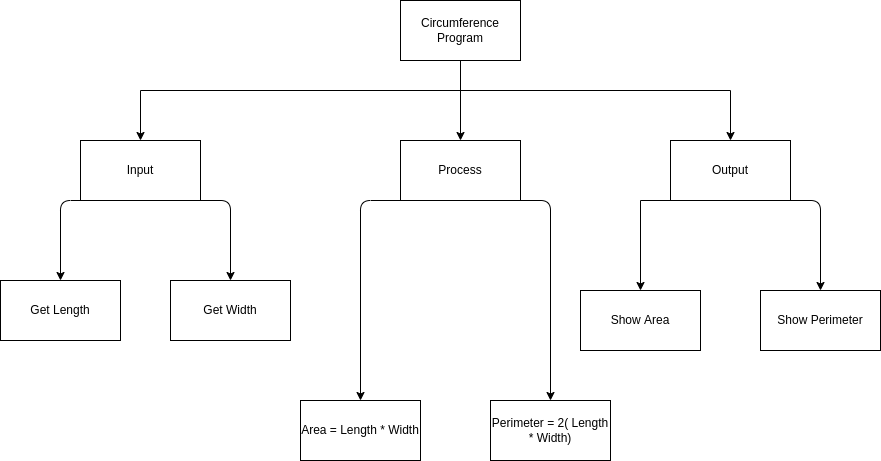

The diagram above was exported from draw.io. Its source (the exported page's mxGraphModel, read from the mxfile embedded in the PNG):
<mxGraphModel dx="1401" dy="580" grid="1" gridSize="10" guides="1" tooltips="1" connect="1" arrows="1" fold="1" page="1" pageScale="1" pageWidth="827" pageHeight="1169" math="0" shadow="0">
  <root>
    <mxCell id="0" />
    <mxCell id="1" parent="0" />
    <mxCell id="9" style="edgeStyle=none;html=1;entryX=0.5;entryY=0;entryDx=0;entryDy=0;jumpStyle=line;" parent="1" target="4" edge="1">
      <mxGeometry relative="1" as="geometry">
        <mxPoint x="330" y="90" as="sourcePoint" />
      </mxGeometry>
    </mxCell>
    <mxCell id="16" style="edgeStyle=orthogonalEdgeStyle;rounded=0;jumpStyle=line;html=1;entryX=0.5;entryY=0;entryDx=0;entryDy=0;" parent="1" source="2" target="3" edge="1">
      <mxGeometry relative="1" as="geometry">
        <Array as="points">
          <mxPoint x="330" y="120" />
          <mxPoint x="10" y="120" />
        </Array>
      </mxGeometry>
    </mxCell>
    <mxCell id="17" style="edgeStyle=orthogonalEdgeStyle;shape=connector;rounded=0;jumpStyle=line;html=1;labelBackgroundColor=default;fontFamily=Helvetica;fontSize=11;fontColor=default;endArrow=classic;strokeColor=default;" parent="1" source="2" target="5" edge="1">
      <mxGeometry relative="1" as="geometry">
        <Array as="points">
          <mxPoint x="330" y="120" />
          <mxPoint x="600" y="120" />
        </Array>
      </mxGeometry>
    </mxCell>
    <mxCell id="2" value="Circumference Program" style="rounded=0;whiteSpace=wrap;html=1;" parent="1" vertex="1">
      <mxGeometry x="270" y="30" width="120" height="60" as="geometry" />
    </mxCell>
    <mxCell id="13" style="edgeStyle=none;html=1;exitX=0.5;exitY=1;exitDx=0;exitDy=0;entryX=0.5;entryY=0;entryDx=0;entryDy=0;" parent="1" source="3" target="6" edge="1">
      <mxGeometry relative="1" as="geometry">
        <Array as="points">
          <mxPoint x="-70" y="230" />
        </Array>
      </mxGeometry>
    </mxCell>
    <mxCell id="19" style="edgeStyle=none;html=1;exitX=1;exitY=1;exitDx=0;exitDy=0;entryX=0.5;entryY=0;entryDx=0;entryDy=0;" edge="1" parent="1" source="3" target="18">
      <mxGeometry relative="1" as="geometry">
        <Array as="points">
          <mxPoint x="100" y="230" />
        </Array>
      </mxGeometry>
    </mxCell>
    <mxCell id="3" value="Input" style="rounded=0;whiteSpace=wrap;html=1;" parent="1" vertex="1">
      <mxGeometry x="-50" y="170" width="120" height="60" as="geometry" />
    </mxCell>
    <mxCell id="12" style="edgeStyle=none;html=1;exitX=0.5;exitY=1;exitDx=0;exitDy=0;entryX=0.5;entryY=0;entryDx=0;entryDy=0;" parent="1" source="4" target="8" edge="1">
      <mxGeometry relative="1" as="geometry">
        <Array as="points">
          <mxPoint x="230" y="230" />
        </Array>
      </mxGeometry>
    </mxCell>
    <mxCell id="21" style="edgeStyle=none;html=1;exitX=1;exitY=1;exitDx=0;exitDy=0;entryX=0.5;entryY=0;entryDx=0;entryDy=0;" edge="1" parent="1" source="4" target="20">
      <mxGeometry relative="1" as="geometry">
        <Array as="points">
          <mxPoint x="420" y="230" />
        </Array>
      </mxGeometry>
    </mxCell>
    <mxCell id="4" value="Process" style="rounded=0;whiteSpace=wrap;html=1;" parent="1" vertex="1">
      <mxGeometry x="270" y="170" width="120" height="60" as="geometry" />
    </mxCell>
    <mxCell id="14" style="edgeStyle=none;html=1;exitX=0.5;exitY=1;exitDx=0;exitDy=0;entryX=0.5;entryY=0;entryDx=0;entryDy=0;rounded=0;" parent="1" source="5" target="7" edge="1">
      <mxGeometry relative="1" as="geometry">
        <Array as="points">
          <mxPoint x="510" y="230" />
        </Array>
      </mxGeometry>
    </mxCell>
    <mxCell id="23" style="edgeStyle=none;html=1;exitX=1;exitY=1;exitDx=0;exitDy=0;entryX=0.5;entryY=0;entryDx=0;entryDy=0;" edge="1" parent="1" source="5" target="22">
      <mxGeometry relative="1" as="geometry">
        <Array as="points">
          <mxPoint x="690" y="230" />
        </Array>
      </mxGeometry>
    </mxCell>
    <mxCell id="5" value="Output" style="rounded=0;whiteSpace=wrap;html=1;" parent="1" vertex="1">
      <mxGeometry x="540" y="170" width="120" height="60" as="geometry" />
    </mxCell>
    <mxCell id="6" value="Get Length" style="rounded=0;whiteSpace=wrap;html=1;" parent="1" vertex="1">
      <mxGeometry x="-130" y="310" width="120" height="60" as="geometry" />
    </mxCell>
    <mxCell id="7" value="Show Area" style="rounded=0;whiteSpace=wrap;html=1;" parent="1" vertex="1">
      <mxGeometry x="450" y="320" width="120" height="60" as="geometry" />
    </mxCell>
    <mxCell id="8" value="Area = Length * Width" style="rounded=0;whiteSpace=wrap;html=1;" parent="1" vertex="1">
      <mxGeometry x="170" y="430" width="120" height="60" as="geometry" />
    </mxCell>
    <mxCell id="18" value="Get Width" style="rounded=0;whiteSpace=wrap;html=1;" vertex="1" parent="1">
      <mxGeometry x="40" y="310" width="120" height="60" as="geometry" />
    </mxCell>
    <mxCell id="20" value="Perimeter = 2( Length * Width)" style="rounded=0;whiteSpace=wrap;html=1;" vertex="1" parent="1">
      <mxGeometry x="360" y="430" width="120" height="60" as="geometry" />
    </mxCell>
    <mxCell id="22" value="Show Perimeter" style="rounded=0;whiteSpace=wrap;html=1;" vertex="1" parent="1">
      <mxGeometry x="630" y="320" width="120" height="60" as="geometry" />
    </mxCell>
  </root>
</mxGraphModel>